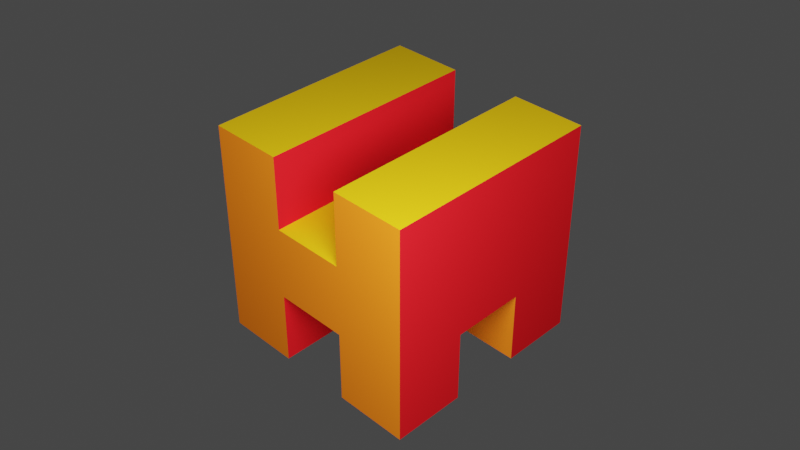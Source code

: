 # Source: i_like_this.blend  (saved by Blender 2.93.20; exported with 4.5.12 LTS)
import bpy
from mathutils import Matrix  # noqa: F401  (used for matrix-valued properties, if any)

bpy.ops.wm.read_factory_settings(use_empty=True)
scene = bpy.context.scene
scene.name = 'Scene'

# ---- collections
col_collection = bpy.data.collections.new('Collection'); scene.collection.children.link(col_collection)

# ---- materials (node trees are filled in below, after node groups)
mat_material_001 = bpy.data.materials.new('Material.001')
mat_material_001.alpha_threshold = 0.0
mat_material_001.use_transparent_shadow = False
mat_material_001.line_color = (0.0, 0.0, 0.0, 1.0)
mat_2 = bpy.data.materials.new('2')
mat_2.use_transparent_shadow = False
mat_material_004 = bpy.data.materials.new('Material.004')
mat_material_004.use_transparent_shadow = False
mat_2_002 = bpy.data.materials.new('2.002')
mat_2_002.use_transparent_shadow = False
mat_3 = bpy.data.materials.new('3')
mat_3.use_transparent_shadow = False
mat_3_001 = bpy.data.materials.new('3.001')
mat_3_001.use_transparent_shadow = False
mat_3_002 = bpy.data.materials.new('3.002')
mat_3_002.use_transparent_shadow = False
mat_3_004 = bpy.data.materials.new('3.004')
mat_3_004.use_transparent_shadow = False
mat_3_003 = bpy.data.materials.new('3.003')
mat_3_003.use_transparent_shadow = False
mat_material_007 = bpy.data.materials.new('Material.007')
mat_material_007.use_transparent_shadow = False
mat_material_002 = bpy.data.materials.new('Material.002')
mat_material_002.use_transparent_shadow = False
mat_2_001 = bpy.data.materials.new('2.001')
mat_2_001.use_transparent_shadow = False

# ---- material node trees
mat_material_001.use_nodes = True; mat_material_001.node_tree.nodes.clear()
_N = mat_material_001.node_tree.nodes; _L = mat_material_001.node_tree.links
n0 = _N.new('ShaderNodeOutputMaterial'); n0.name = 'Material Output'; n0.location = (300, 300)
n1 = _N.new('ShaderNodeBsdfPrincipled'); n1.name = 'Principled BSDF'; n1.location = (10, 300)
n1.distribution = 'GGX'
n1.subsurface_method = 'BURLEY'
n1.inputs[2].default_value = 0.4
n1.inputs[3].default_value = 1.45
n1.inputs[27].default_value = (0.0, 0.0, 0.0, 1.0)
n1.inputs[28].default_value = 1.0
_L.new(n1.outputs[0], n0.inputs[0])
n0.is_active_output = True
mat_2.use_nodes = True; mat_2.node_tree.nodes.clear()
_N = mat_2.node_tree.nodes; _L = mat_2.node_tree.links
n0 = _N.new('ShaderNodeBsdfPrincipled'); n0.name = 'Principled BSDF'; n0.location = (10, 300)
n0.distribution = 'GGX'
n0.subsurface_method = 'BURLEY'
n0.inputs[0].default_value = (0.8388, 0.01161, 0.01764, 1.0)
n0.inputs[3].default_value = 1.45
n0.inputs[13].default_value = 0.0
n0.inputs[27].default_value = (0.0, 0.0, 0.0, 1.0)
n0.inputs[28].default_value = 1.0
n1 = _N.new('ShaderNodeOutputMaterial'); n1.name = 'Material Output'; n1.location = (300, 300)
_L.new(n0.outputs[0], n1.inputs[0])
n1.is_active_output = True
mat_material_004.use_nodes = True; mat_material_004.node_tree.nodes.clear()
_N = mat_material_004.node_tree.nodes; _L = mat_material_004.node_tree.links
n0 = _N.new('ShaderNodeBsdfPrincipled'); n0.name = 'Principled BSDF'; n0.location = (10, 300)
n0.distribution = 'GGX'
n0.subsurface_method = 'BURLEY'
n0.inputs[0].default_value = (1.0, 0.208, 0.01189, 1.0)
n0.inputs[3].default_value = 1.45
n0.inputs[13].default_value = 0.0
n0.inputs[27].default_value = (0.0, 0.0, 0.0, 1.0)
n0.inputs[28].default_value = 1.0
n1 = _N.new('ShaderNodeOutputMaterial'); n1.name = 'Material Output'; n1.location = (300, 300)
_L.new(n0.outputs[0], n1.inputs[0])
n1.is_active_output = True
mat_2_002.use_nodes = True; mat_2_002.node_tree.nodes.clear()
_N = mat_2_002.node_tree.nodes; _L = mat_2_002.node_tree.links
n0 = _N.new('ShaderNodeBsdfPrincipled'); n0.name = 'Principled BSDF'; n0.location = (10, 300)
n0.distribution = 'GGX'
n0.subsurface_method = 'BURLEY'
n0.inputs[0].default_value = (0.8388, 0.01161, 0.01764, 1.0)
n0.inputs[3].default_value = 1.45
n0.inputs[13].default_value = 0.0
n0.inputs[27].default_value = (0.0, 0.0, 0.0, 1.0)
n0.inputs[28].default_value = 1.0
n1 = _N.new('ShaderNodeOutputMaterial'); n1.name = 'Material Output'; n1.location = (300, 300)
_L.new(n0.outputs[0], n1.inputs[0])
n1.is_active_output = True
mat_3.use_nodes = True; mat_3.node_tree.nodes.clear()
_N = mat_3.node_tree.nodes; _L = mat_3.node_tree.links
n0 = _N.new('ShaderNodeBsdfPrincipled'); n0.name = 'Principled BSDF'; n0.location = (10, 300)
n0.distribution = 'GGX'
n0.subsurface_method = 'BURLEY'
n0.inputs[0].default_value = (1.0, 0.5906, 0.009134, 1.0)
n0.inputs[2].default_value = 0.0
n0.inputs[3].default_value = 1.45
n0.inputs[13].default_value = 0.0
n0.inputs[27].default_value = (0.0, 0.0, 0.0, 1.0)
n0.inputs[28].default_value = 1.0
n1 = _N.new('ShaderNodeOutputMaterial'); n1.name = 'Material Output'; n1.location = (300, 300)
_L.new(n0.outputs[0], n1.inputs[0])
n1.is_active_output = True
mat_3_001.use_nodes = True; mat_3_001.node_tree.nodes.clear()
_N = mat_3_001.node_tree.nodes; _L = mat_3_001.node_tree.links
n0 = _N.new('ShaderNodeBsdfPrincipled'); n0.name = 'Principled BSDF'; n0.location = (10, 300)
n0.distribution = 'GGX'
n0.subsurface_method = 'BURLEY'
n0.inputs[0].default_value = (1.0, 0.5906, 0.009134, 1.0)
n0.inputs[3].default_value = 1.45
n0.inputs[13].default_value = 0.0
n0.inputs[27].default_value = (0.0, 0.0, 0.0, 1.0)
n0.inputs[28].default_value = 1.0
n1 = _N.new('ShaderNodeOutputMaterial'); n1.name = 'Material Output'; n1.location = (300, 300)
_L.new(n0.outputs[0], n1.inputs[0])
n1.is_active_output = True
mat_3_002.use_nodes = True; mat_3_002.node_tree.nodes.clear()
_N = mat_3_002.node_tree.nodes; _L = mat_3_002.node_tree.links
n0 = _N.new('ShaderNodeBsdfPrincipled'); n0.name = 'Principled BSDF'; n0.location = (10, 300)
n0.distribution = 'GGX'
n0.subsurface_method = 'BURLEY'
n0.inputs[0].default_value = (1.0, 0.5906, 0.009134, 1.0)
n0.inputs[3].default_value = 1.45
n0.inputs[13].default_value = 0.0
n0.inputs[27].default_value = (0.0, 0.0, 0.0, 1.0)
n0.inputs[28].default_value = 1.0
n1 = _N.new('ShaderNodeOutputMaterial'); n1.name = 'Material Output'; n1.location = (300, 300)
_L.new(n0.outputs[0], n1.inputs[0])
n1.is_active_output = True
mat_3_004.use_nodes = True; mat_3_004.node_tree.nodes.clear()
_N = mat_3_004.node_tree.nodes; _L = mat_3_004.node_tree.links
n0 = _N.new('ShaderNodeBsdfPrincipled'); n0.name = 'Principled BSDF'; n0.location = (10, 300)
n0.distribution = 'GGX'
n0.subsurface_method = 'BURLEY'
n0.inputs[0].default_value = (1.0, 0.5906, 0.009134, 1.0)
n0.inputs[3].default_value = 1.45
n0.inputs[13].default_value = 0.0
n0.inputs[27].default_value = (0.0, 0.0, 0.0, 1.0)
n0.inputs[28].default_value = 1.0
n1 = _N.new('ShaderNodeOutputMaterial'); n1.name = 'Material Output'; n1.location = (300, 300)
_L.new(n0.outputs[0], n1.inputs[0])
n1.is_active_output = True
mat_3_003.use_nodes = True; mat_3_003.node_tree.nodes.clear()
_N = mat_3_003.node_tree.nodes; _L = mat_3_003.node_tree.links
n0 = _N.new('ShaderNodeBsdfPrincipled'); n0.name = 'Principled BSDF'; n0.location = (10, 300)
n0.distribution = 'GGX'
n0.subsurface_method = 'BURLEY'
n0.inputs[0].default_value = (1.0, 0.5906, 0.009134, 1.0)
n0.inputs[3].default_value = 1.45
n0.inputs[13].default_value = 0.0
n0.inputs[27].default_value = (0.0, 0.0, 0.0, 1.0)
n0.inputs[28].default_value = 1.0
n1 = _N.new('ShaderNodeOutputMaterial'); n1.name = 'Material Output'; n1.location = (300, 300)
_L.new(n0.outputs[0], n1.inputs[0])
n1.is_active_output = True
mat_material_007.use_nodes = True; mat_material_007.node_tree.nodes.clear()
_N = mat_material_007.node_tree.nodes; _L = mat_material_007.node_tree.links
n0 = _N.new('ShaderNodeBsdfPrincipled'); n0.name = 'Principled BSDF'; n0.location = (10, 300)
n0.distribution = 'GGX'
n0.subsurface_method = 'BURLEY'
n0.inputs[0].default_value = (1.0, 0.208, 0.01189, 1.0)
n0.inputs[3].default_value = 1.45
n0.inputs[13].default_value = 0.0
n0.inputs[27].default_value = (0.0, 0.0, 0.0, 1.0)
n0.inputs[28].default_value = 1.0
n1 = _N.new('ShaderNodeOutputMaterial'); n1.name = 'Material Output'; n1.location = (300, 300)
_L.new(n0.outputs[0], n1.inputs[0])
n1.is_active_output = True
mat_material_002.use_nodes = True; mat_material_002.node_tree.nodes.clear()
_N = mat_material_002.node_tree.nodes; _L = mat_material_002.node_tree.links
n0 = _N.new('ShaderNodeBsdfPrincipled'); n0.name = 'Principled BSDF'; n0.location = (10, 300)
n0.distribution = 'GGX'
n0.subsurface_method = 'BURLEY'
n0.inputs[0].default_value = (1.0, 0.208, 0.01189, 1.0)
n0.inputs[3].default_value = 1.45
n0.inputs[13].default_value = 0.0
n0.inputs[27].default_value = (0.0, 0.0, 0.0, 1.0)
n0.inputs[28].default_value = 1.0
n1 = _N.new('ShaderNodeOutputMaterial'); n1.name = 'Material Output'; n1.location = (300, 300)
_L.new(n0.outputs[0], n1.inputs[0])
n1.is_active_output = True
mat_2_001.use_nodes = True; mat_2_001.node_tree.nodes.clear()
_N = mat_2_001.node_tree.nodes; _L = mat_2_001.node_tree.links
n0 = _N.new('ShaderNodeBsdfPrincipled'); n0.name = 'Principled BSDF'; n0.location = (10, 300)
n0.distribution = 'GGX'
n0.subsurface_method = 'BURLEY'
n0.inputs[0].default_value = (0.8388, 0.01161, 0.01764, 1.0)
n0.inputs[3].default_value = 1.45
n0.inputs[13].default_value = 0.0
n0.inputs[27].default_value = (0.0, 0.0, 0.0, 1.0)
n0.inputs[28].default_value = 1.0
n1 = _N.new('ShaderNodeOutputMaterial'); n1.name = 'Material Output'; n1.location = (300, 300)
_L.new(n0.outputs[0], n1.inputs[0])
n1.is_active_output = True

# ---- world
world_world = bpy.data.worlds.new('World'); scene.world = world_world
world_world.use_nodes = True; world_world.node_tree.nodes.clear()
_N = world_world.node_tree.nodes; _L = world_world.node_tree.links
n0 = _N.new('ShaderNodeOutputWorld'); n0.name = 'World Output'; n0.location = (300, 300)
n1 = _N.new('ShaderNodeBackground'); n1.name = 'Background'; n1.location = (10, 300)
n1.inputs[0].default_value = (0.05088, 0.05088, 0.05088, 1.0)
_L.new(n1.outputs[0], n0.inputs[0])
n0.is_active_output = True
world_world.color = (0.05088, 0.05088, 0.05088)
world_world.use_sun_shadow = False
world_world.sun_shadow_jitter_overblur = 0.0

# ---- cameras
cam_camera = bpy.data.cameras.new('Camera')
cam_camera.clip_end = 100.0
cam_camera.ortho_scale = 7.314

# ---- lights
light_light = bpy.data.lights.new('Light', 'POINT')
light_light.transmission_factor = 0.0
light_light.energy = 1e+04
light_light.shadow_soft_size = 4.15
light_light.shadow_maximum_resolution = 0.006
light_light.use_absolute_resolution = True

# ---- meshes
me_cube_001 = bpy.data.meshes.new('Cube.001')
me_cube_001.from_pydata([(1.0, 1.0, 1.0), (1.0, 1.0, -1.0), (1.0, -1.0, 1.0), (1.0, -1.0, -1.0), (-1.0, 1.0, 1.0), (-1.0, 1.0, -1.0), (-1.0, -1.0, 1.0), (-1.0, -1.0, -1.0), (-3.0, -1.0, 3.0), (-3.0, -1.0, -1.0), (3.0, -1.0, 3.0), (3.0, -1.0, -1.0), (-3.0, -1.0, -1.0), (-3.0, -1.0, -3.0), (-1.0, -1.0, -1.0), (-1.0, -1.0, -3.0), (1.0, -1.0, -1.0), (1.0, -1.0, -3.0), (3.0, -1.0, -1.0), (3.0, -1.0, -3.0), (3.0, -1.0, 1.0), (3.0, -1.0, -1.0), (3.0, 1.0, 1.0), (3.0, 1.0, -1.0), (3.0, 1.0, 3.0), (3.0, 1.0, -3.0), (3.0, 3.0, 3.0), (3.0, 3.0, -3.0), (3.0, -3.0, 3.0), (3.0, -3.0, -3.0), (3.0, -1.0, 3.0), (3.0, -1.0, -3.0), (-3.0, 3.0, 3.0), (-3.0, 3.0, -1.0), (3.0, 3.0, 3.0), (3.0, 3.0, -1.0), (-3.0, 3.0, -1.0), (-3.0, 3.0, -3.0), (-1.0, 3.0, -1.0), (-1.0, 3.0, -3.0), (1.0, 3.0, -1.0), (1.0, 3.0, -3.0), (3.0, 3.0, -1.0), (3.0, 3.0, -3.0), (-3.0, -3.0, 3.0), (-3.0, -3.0, -1.0), (3.0, -3.0, 3.0), (3.0, -3.0, -1.0), (-3.0, -3.0, -1.0), (-3.0, -3.0, -3.0), (-1.0, -3.0, -1.0), (-1.0, -3.0, -3.0), (1.0, -3.0, -1.0), (1.0, -3.0, -3.0), (3.0, -3.0, -1.0), (3.0, -3.0, -3.0), (1.0, 1.0, -3.0), (3.0, 1.0, -3.0), (1.0, 3.0, -3.0), (3.0, 3.0, -3.0), (-3.0, 1.0, -3.0), (-1.0, 1.0, -3.0), (-3.0, 3.0, -3.0), (-1.0, 3.0, -3.0), (1.0, -3.0, -3.0), (3.0, -3.0, -3.0), (1.0, -1.0, -3.0), (3.0, -1.0, -3.0), (-3.0, -3.0, -3.0), (-1.0, -3.0, -3.0), (-3.0, -1.0, -3.0), (-1.0, -1.0, -3.0), (-3.0, 1.0, 3.0), (3.0, 1.0, 3.0), (-3.0, 3.0, 3.0), (3.0, 3.0, 3.0), (-3.0, -3.0, 3.0), (3.0, -3.0, 3.0), (-3.0, -1.0, 3.0), (3.0, -1.0, 3.0), (1.0, -3.0, -1.0), (1.0, 3.0, -1.0), (-1.0, -3.0, -1.0), (-1.0, 3.0, -1.0), (-3.0, -1.0, -1.0), (3.0, -1.0, -1.0), (-3.0, 1.0, -1.0), (3.0, 1.0, -1.0), (-3.0, -1.0, 1.0), (3.0, -1.0, 1.0), (-3.0, 1.0, 1.0), (3.0, 1.0, 1.0), (-3.0, -1.0, 1.0), (-3.0, -1.0, -1.0), (-3.0, 1.0, 1.0), (-3.0, 1.0, -1.0), (-3.0, 1.0, 3.0), (-3.0, 1.0, -3.0), (-3.0, 3.0, 3.0), (-3.0, 3.0, -3.0), (-3.0, -3.0, 3.0), (-3.0, -3.0, -3.0), (-3.0, -1.0, 3.0), (-3.0, -1.0, -3.0), (1.0, -1.0, 1.0), (1.0, -1.0, -1.0), (1.0, 1.0, 1.0), (1.0, 1.0, -1.0), (1.0, 1.0, 3.0), (1.0, 1.0, -3.0), (1.0, 3.0, 3.0), (1.0, 3.0, -3.0), (1.0, -3.0, 3.0), (1.0, -3.0, -3.0), (1.0, -1.0, 3.0), (1.0, -1.0, -3.0), (-1.0, -1.0, 1.0), (-1.0, -1.0, -1.0), (-1.0, 1.0, 1.0), (-1.0, 1.0, -1.0), (-1.0, 1.0, 3.0), (-1.0, 1.0, -3.0), (-1.0, 3.0, 3.0), (-1.0, 3.0, -3.0), (-1.0, -3.0, 3.0), (-1.0, -3.0, -3.0), (-1.0, -1.0, 3.0), (-1.0, -1.0, -3.0), (-3.0, 1.0, 3.0), (-3.0, 1.0, -1.0), (3.0, 1.0, 3.0), (3.0, 1.0, -1.0), (-3.0, 1.0, -1.0), (-3.0, 1.0, -3.0), (-1.0, 1.0, -1.0), (-1.0, 1.0, -3.0), (1.0, 1.0, -1.0), (1.0, 1.0, -3.0), (3.0, 1.0, -1.0), (3.0, 1.0, -3.0)], [], [(0, 4, 6, 2), (3, 2, 6, 7), (7, 6, 4, 5), (5, 1, 3, 7), (1, 0, 2, 3), (5, 4, 0, 1), (8, 9, 11, 10), (12, 13, 15, 14), (16, 17, 19, 18), (20, 21, 23, 22), (24, 25, 27, 26), (28, 29, 31, 30), (32, 33, 35, 34), (36, 37, 39, 38), (40, 41, 43, 42), (44, 45, 47, 46), (48, 49, 51, 50), (52, 53, 55, 54), (56, 57, 59, 58), (60, 61, 63, 62), (64, 65, 67, 66), (68, 69, 71, 70), (72, 73, 75, 74), (76, 77, 79, 78), (80, 81, 83, 82), (84, 85, 87, 86), (88, 89, 91, 90), (92, 93, 95, 94), (96, 97, 99, 98), (100, 101, 103, 102), (104, 105, 107, 106), (108, 109, 111, 110), (112, 113, 115, 114), (116, 117, 119, 118), (120, 121, 123, 122), (124, 125, 127, 126), (128, 129, 131, 130), (132, 133, 135, 134), (136, 137, 139, 138)])
me_cube_001.polygons.foreach_set('material_index', [0, 0, 0, 0, 0, 0, 1, 1, 1, 2, 2, 2, 1, 1, 1, 3, 3, 3, 4, 4, 4, 4, 4, 5, 6, 7, 8, 9, 9, 9, 10, 10, 10, 2, 2, 2, 11, 11, 11])
_uv = me_cube_001.uv_layers.new(name='UVMap')
_uv.uv.foreach_set('vector', [0.625, 0.5, 0.875, 0.5, 0.875, 0.75, 0.625, 0.75, 0.375, 0.75, 0.625, 0.75, 0.625, 1.0, 0.375, 1.0, 0.375, 0.0, 0.625, 0.0, 0.625, 0.25, 0.375, 0.25, 0.125, 0.5, 0.375, 0.5, 0.375, 0.75, 0.125, 0.75, 0.375, 0.5, 0.625, 0.5, 0.625, 0.75, 0.375, 0.75, 0.375, 0.25, 0.625, 0.25, 0.625, 0.5, 0.375, 0.5, 0.0, 0.0, 1.0, 0.0, 1.0, 1.0, 0.0, 1.0, 0.0, 0.0, 1.0, 0.0, 1.0, 1.0, 0.0, 1.0, 0.0, 0.0, 1.0, 0.0, 1.0, 1.0, 0.0, 1.0, 0.0, 0.0, 1.0, 0.0, 1.0, 1.0, 0.0, 1.0, 0.0, 0.0, 1.0, 0.0, 1.0, 1.0, 0.0, 1.0, 0.0, 0.0, 1.0, 0.0, 1.0, 1.0, 0.0, 1.0, 0.0, 0.0, 1.0, 0.0, 1.0, 1.0, 0.0, 1.0, 0.0, 0.0, 1.0, 0.0, 1.0, 1.0, 0.0, 1.0, 0.0, 0.0, 1.0, 0.0, 1.0, 1.0, 0.0, 1.0, 0.0, 0.0, 1.0, 0.0, 1.0, 1.0, 0.0, 1.0, 0.0, 0.0, 1.0, 0.0, 1.0, 1.0, 0.0, 1.0, 0.0, 0.0, 1.0, 0.0, 1.0, 1.0, 0.0, 1.0, 0.0, 0.0, 1.0, 0.0, 1.0, 1.0, 0.0, 1.0, 0.0, 0.0, 1.0, 0.0, 1.0, 1.0, 0.0, 1.0, 0.0, 0.0, 1.0, 0.0, 1.0, 1.0, 0.0, 1.0, 0.0, 0.0, 1.0, 0.0, 1.0, 1.0, 0.0, 1.0, 0.0, 0.0, 1.0, 0.0, 1.0, 1.0, 0.0, 1.0, 0.0, 0.0, 1.0, 0.0, 1.0, 1.0, 0.0, 1.0, 0.0, 0.0, 1.0, 0.0, 1.0, 1.0, 0.0, 1.0, 0.0, 0.0, 1.0, 0.0, 1.0, 1.0, 0.0, 1.0, 0.0, 0.0, 1.0, 0.0, 1.0, 1.0, 0.0, 1.0, 0.0, 0.0, 1.0, 0.0, 1.0, 1.0, 0.0, 1.0, 0.0, 0.0, 1.0, 0.0, 1.0, 1.0, 0.0, 1.0, 0.0, 0.0, 1.0, 0.0, 1.0, 1.0, 0.0, 1.0, 0.0, 0.0, 1.0, 0.0, 1.0, 1.0, 0.0, 1.0, 0.0, 0.0, 1.0, 0.0, 1.0, 1.0, 0.0, 1.0, 0.0, 0.0, 1.0, 0.0, 1.0, 1.0, 0.0, 1.0, 0.0, 0.0, 1.0, 0.0, 1.0, 1.0, 0.0, 1.0, 0.0, 0.0, 1.0, 0.0, 1.0, 1.0, 0.0, 1.0, 0.0, 0.0, 1.0, 0.0, 1.0, 1.0, 0.0, 1.0, 0.0, 0.0, 1.0, 0.0, 1.0, 1.0, 0.0, 1.0, 0.0, 0.0, 1.0, 0.0, 1.0, 1.0, 0.0, 1.0, 0.0, 0.0, 1.0, 0.0, 1.0, 1.0, 0.0, 1.0])
me_cube_001.materials.append(mat_material_001)
me_cube_001.materials.append(mat_2)
me_cube_001.materials.append(mat_material_004)
me_cube_001.materials.append(mat_2_002)
me_cube_001.materials.append(mat_3)
me_cube_001.materials.append(mat_3_001)
me_cube_001.materials.append(mat_3_002)
me_cube_001.materials.append(mat_3_004)
me_cube_001.materials.append(mat_3_003)
me_cube_001.materials.append(mat_material_007)
me_cube_001.materials.append(mat_material_002)
me_cube_001.materials.append(mat_2_001)
me_cube_001.use_remesh_preserve_volume = False
me_cube_001.use_remesh_preserve_attributes = False
me_cube_001.use_mirror_vertex_groups = False
me_cube_001.update()

# ---- objects
ob_light = bpy.data.objects.new('Light', light_light)
ob_camera = bpy.data.objects.new('Camera', cam_camera)
ob_cube_001 = bpy.data.objects.new('Cube.001', me_cube_001)

# ---- transforms, parenting, visibility, modifiers, constraints
ob_light.location = (8.0, 8.0, 8.0)
ob_light.rotation_euler = (0.6503, 0.05522, 1.866)
ob_light.lock_rotations_4d = False
ob_light.empty_display_type = 'ARROWS'
ob_light.color = (0.0, 0.0, 0.0, 0.0)
ob_light.lineart.crease_threshold = 0.0
ob_camera.location = (16.0, 16.0, 16.0)
ob_camera.rotation_euler = (0.9599, 0.0, 2.356)
ob_camera.lock_rotations_4d = False
ob_camera.empty_display_type = 'ARROWS'
ob_camera.color = (0.0, 0.0, 0.0, 0.0)
ob_camera.display_type = 'WIRE'
ob_camera.lineart.crease_threshold = 0.0
ob_cube_001.location = (0.0, 0.0, 0.0)
ob_cube_001.lock_rotations_4d = False
ob_cube_001.empty_display_type = 'ARROWS'
ob_cube_001.lineart.crease_threshold = 0.0

# ---- collection membership
col_collection.objects.link(ob_light)
col_collection.objects.link(ob_camera)
col_collection.objects.link(ob_cube_001)

# ---- scene / render settings (as saved in the file)
scene.camera = ob_camera
scene.frame_start = 1; scene.frame_end = 360; scene.frame_set(361)
scene.render.engine = 'BLENDER_EEVEE_NEXT'
scene.render.image_settings.file_format = 'FFMPEG'
scene.render.image_settings.color_mode = 'RGB'
scene.render.film_transparent = True
scene.render.use_border = True
scene.cycles.use_denoising = False
scene.cycles.samples = 128
scene.cycles.sampling_pattern = 'TABULATED_SOBOL'
scene.cycles.use_adaptive_sampling = False
scene.cycles.use_light_tree = False
scene.view_settings.view_transform = 'Filmic'
bpy.context.view_layer.update()
